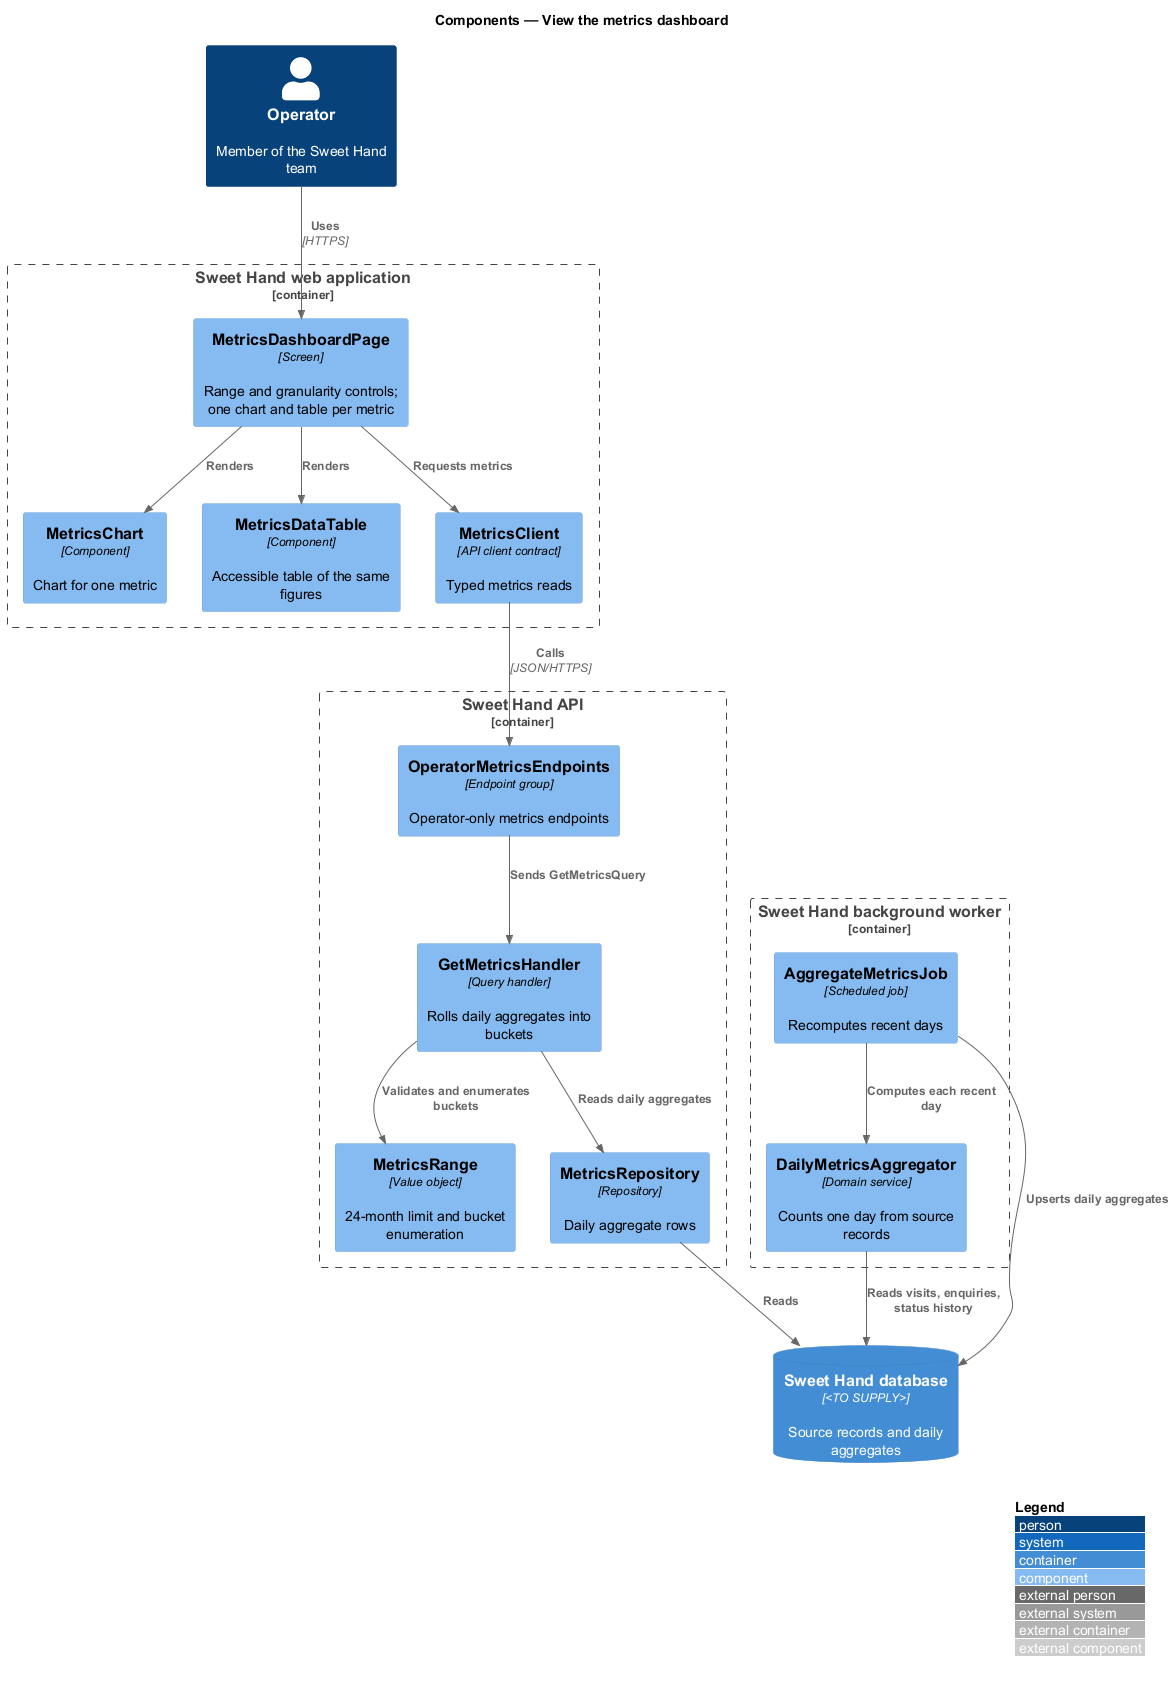

The diagram above was rendered by PlantUML. Its source (embedded in the PNG):
@startuml
!include <C4/C4_Component>
LAYOUT_WITH_LEGEND()
title Components — View the metrics dashboard

Person(operator, "Operator", "Member of the Sweet Hand team")

Container_Boundary(web, "Sweet Hand web application") {
  Component(page, "MetricsDashboardPage", "Screen", "Range and granularity controls; one chart and table per metric")
  Component(chart, "MetricsChart", "Component", "Chart for one metric")
  Component(table, "MetricsDataTable", "Component", "Accessible table of the same figures")
  Component(client, "MetricsClient", "API client contract", "Typed metrics reads")
}

Container_Boundary(api, "Sweet Hand API") {
  Component(endpoints, "OperatorMetricsEndpoints", "Endpoint group", "Operator-only metrics endpoints")
  Component(handler, "GetMetricsHandler", "Query handler", "Rolls daily aggregates into buckets")
  Component(range, "MetricsRange", "Value object", "24-month limit and bucket enumeration")
  Component(metricsRepo, "MetricsRepository", "Repository", "Daily aggregate rows")
}

Container_Boundary(worker, "Sweet Hand background worker") {
  Component(job, "AggregateMetricsJob", "Scheduled job", "Recomputes recent days")
  Component(aggregator, "DailyMetricsAggregator", "Domain service", "Counts one day from source records")
}
ContainerDb(db, "Sweet Hand database", "<TO SUPPLY>", "Source records and daily aggregates")

Rel(operator, page, "Uses", "HTTPS")
Rel(page, chart, "Renders")
Rel(page, table, "Renders")
Rel(page, client, "Requests metrics")
Rel(client, endpoints, "Calls", "JSON/HTTPS")
Rel(endpoints, handler, "Sends GetMetricsQuery")
Rel(handler, range, "Validates and enumerates buckets")
Rel(handler, metricsRepo, "Reads daily aggregates")
Rel(metricsRepo, db, "Reads")
Rel(job, aggregator, "Computes each recent day")
Rel(aggregator, db, "Reads visits, enquiries, status history")
Rel(job, db, "Upserts daily aggregates")
@enduml